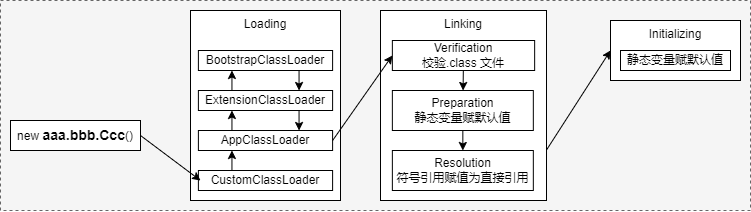

The diagram above was exported from draw.io. Its source (the exported page's mxGraphModel, read from the mxfile embedded in the PNG):
<mxGraphModel dx="988" dy="1027" grid="1" gridSize="10" guides="1" tooltips="1" connect="1" arrows="1" fold="1" page="1" pageScale="1" pageWidth="827" pageHeight="1169" math="0" shadow="0">
  <root>
    <mxCell id="0" />
    <mxCell id="1" parent="0" />
    <mxCell id="33" value="" style="rounded=0;whiteSpace=wrap;html=1;fillColor=#f5f5f5;fontColor=#333333;strokeColor=#666666;dashed=1;" vertex="1" parent="1">
      <mxGeometry y="20" width="750" height="210" as="geometry" />
    </mxCell>
    <mxCell id="6" value="" style="edgeStyle=none;html=1;exitX=1;exitY=0.5;exitDx=0;exitDy=0;entryX=0;entryY=0.5;entryDx=0;entryDy=0;" parent="1" source="27" target="5" edge="1">
      <mxGeometry relative="1" as="geometry" />
    </mxCell>
    <mxCell id="5" value="Initializing" style="rounded=0;whiteSpace=wrap;html=1;verticalAlign=top;" parent="1" vertex="1">
      <mxGeometry x="610" y="40" width="130" height="60" as="geometry" />
    </mxCell>
    <mxCell id="14" value="new &lt;font style=&quot;font-size: 14px;&quot;&gt;&lt;b&gt;aaa.bbb.Ccc&lt;/b&gt;&lt;/font&gt;()" style="rounded=0;whiteSpace=wrap;html=1;" parent="1" vertex="1">
      <mxGeometry x="10" y="140" width="130" height="30" as="geometry" />
    </mxCell>
    <mxCell id="22" value="" style="group" parent="1" vertex="1" connectable="0">
      <mxGeometry x="190" y="30" width="150" height="190" as="geometry" />
    </mxCell>
    <mxCell id="2" value="Loading" style="rounded=0;whiteSpace=wrap;html=1;verticalAlign=top;" parent="22" vertex="1">
      <mxGeometry width="150" height="190" as="geometry" />
    </mxCell>
    <mxCell id="9" value="BootstrapClassLoader" style="rounded=0;whiteSpace=wrap;html=1;" parent="22" vertex="1">
      <mxGeometry x="7.894736842105263" y="40" width="134.21052631578948" height="20" as="geometry" />
    </mxCell>
    <mxCell id="18" style="edgeStyle=none;html=1;exitX=0.25;exitY=0;exitDx=0;exitDy=0;entryX=0.25;entryY=1;entryDx=0;entryDy=0;fontSize=14;" parent="22" source="10" target="9" edge="1">
      <mxGeometry relative="1" as="geometry" />
    </mxCell>
    <mxCell id="10" value="ExtensionClassLoader" style="rounded=0;whiteSpace=wrap;html=1;" parent="22" vertex="1">
      <mxGeometry x="7.894736842105263" y="80" width="134.21052631578948" height="20" as="geometry" />
    </mxCell>
    <mxCell id="19" style="edgeStyle=none;html=1;exitX=0.75;exitY=1;exitDx=0;exitDy=0;entryX=0.75;entryY=0;entryDx=0;entryDy=0;fontSize=14;" parent="22" source="9" target="10" edge="1">
      <mxGeometry relative="1" as="geometry" />
    </mxCell>
    <mxCell id="17" style="edgeStyle=none;html=1;exitX=0.25;exitY=0;exitDx=0;exitDy=0;entryX=0.25;entryY=1;entryDx=0;entryDy=0;fontSize=14;" parent="22" source="12" target="10" edge="1">
      <mxGeometry relative="1" as="geometry" />
    </mxCell>
    <mxCell id="12" value="AppClassLoader" style="rounded=0;whiteSpace=wrap;html=1;" parent="22" vertex="1">
      <mxGeometry x="7.894736842105263" y="120" width="134.21052631578948" height="20" as="geometry" />
    </mxCell>
    <mxCell id="20" style="edgeStyle=none;html=1;exitX=0.75;exitY=1;exitDx=0;exitDy=0;entryX=0.75;entryY=0;entryDx=0;entryDy=0;fontSize=14;" parent="22" source="10" target="12" edge="1">
      <mxGeometry relative="1" as="geometry" />
    </mxCell>
    <mxCell id="16" style="edgeStyle=none;html=1;exitX=0.25;exitY=0;exitDx=0;exitDy=0;entryX=0.25;entryY=1;entryDx=0;entryDy=0;fontSize=14;" parent="22" source="13" target="12" edge="1">
      <mxGeometry relative="1" as="geometry" />
    </mxCell>
    <mxCell id="13" value="CustomClassLoader" style="rounded=0;whiteSpace=wrap;html=1;" parent="22" vertex="1">
      <mxGeometry x="7.894736842105263" y="160" width="134.21052631578948" height="20" as="geometry" />
    </mxCell>
    <mxCell id="15" style="edgeStyle=none;html=1;exitX=1;exitY=0.5;exitDx=0;exitDy=0;fontSize=14;" parent="1" source="14" edge="1">
      <mxGeometry relative="1" as="geometry">
        <mxPoint x="200" y="200" as="targetPoint" />
      </mxGeometry>
    </mxCell>
    <mxCell id="29" value="" style="group" parent="1" vertex="1" connectable="0">
      <mxGeometry x="380" y="30" width="166" height="190" as="geometry" />
    </mxCell>
    <mxCell id="3" value="Linking" style="rounded=0;whiteSpace=wrap;html=1;verticalAlign=top;" parent="29" vertex="1">
      <mxGeometry width="166" height="190" as="geometry" />
    </mxCell>
    <mxCell id="24" value="Verification&lt;br style=&quot;font-size: 12px;&quot;&gt;校验.class 文件" style="rounded=0;whiteSpace=wrap;html=1;fontSize=12;" parent="29" vertex="1">
      <mxGeometry x="11.857142857142858" y="30" width="142.2857142857143" height="30" as="geometry" />
    </mxCell>
    <mxCell id="25" value="Preparation&lt;br&gt;静态变量赋默认值" style="rounded=0;whiteSpace=wrap;html=1;fontSize=12;" parent="29" vertex="1">
      <mxGeometry x="11.857142857142858" y="80" width="140.968253968254" height="40" as="geometry" />
    </mxCell>
    <mxCell id="26" value="" style="edgeStyle=none;html=1;fontSize=14;" parent="29" source="24" target="25" edge="1">
      <mxGeometry relative="1" as="geometry" />
    </mxCell>
    <mxCell id="27" value="Resolution&lt;br&gt;符号引用赋值为直接引用" style="rounded=0;whiteSpace=wrap;html=1;fontSize=12;" parent="29" vertex="1">
      <mxGeometry x="11.857142857142858" y="140" width="140.968253968254" height="40" as="geometry" />
    </mxCell>
    <mxCell id="28" value="" style="edgeStyle=none;html=1;fontSize=12;" parent="29" source="25" target="27" edge="1">
      <mxGeometry relative="1" as="geometry" />
    </mxCell>
    <mxCell id="32" value="静态变量赋默认值" style="rounded=0;whiteSpace=wrap;html=1;fontSize=12;" parent="1" vertex="1">
      <mxGeometry x="620" y="70" width="110" height="20" as="geometry" />
    </mxCell>
    <mxCell id="4" value="" style="edgeStyle=none;html=1;entryX=0;entryY=0.5;entryDx=0;entryDy=0;exitX=1;exitY=0.5;exitDx=0;exitDy=0;" parent="1" source="12" target="24" edge="1">
      <mxGeometry relative="1" as="geometry" />
    </mxCell>
  </root>
</mxGraphModel>